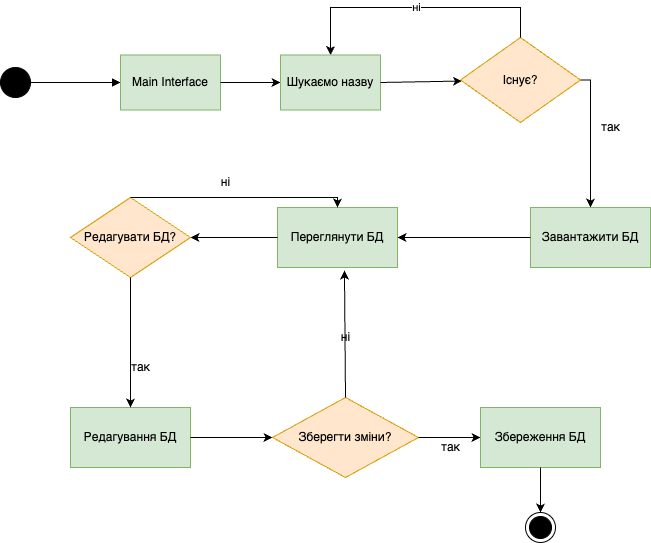

The diagram above was exported from draw.io. Its source (the exported page's mxGraphModel, read from the mxfile embedded in the PNG):
<mxGraphModel dx="954" dy="515" grid="1" gridSize="10" guides="1" tooltips="1" connect="1" arrows="1" fold="1" page="1" pageScale="1" pageWidth="827" pageHeight="1169" math="0" shadow="0">
  <root>
    <mxCell id="0" />
    <mxCell id="1" parent="0" />
    <mxCell id="GFow9ht1WhwQAfbBDsfP-1" value="" style="ellipse;fillColor=strokeColor;" parent="1" vertex="1">
      <mxGeometry x="110" y="300" width="30" height="30" as="geometry" />
    </mxCell>
    <mxCell id="GFow9ht1WhwQAfbBDsfP-2" value="" style="html=1;verticalAlign=bottom;labelBackgroundColor=none;endArrow=block;endFill=1;rounded=0;exitX=1;exitY=0.5;exitDx=0;exitDy=0;" parent="1" source="GFow9ht1WhwQAfbBDsfP-1" target="GFow9ht1WhwQAfbBDsfP-3" edge="1">
      <mxGeometry width="160" relative="1" as="geometry">
        <mxPoint x="330" y="470" as="sourcePoint" />
        <mxPoint x="230" y="315" as="targetPoint" />
      </mxGeometry>
    </mxCell>
    <mxCell id="GFow9ht1WhwQAfbBDsfP-3" value="Main Interface" style="rounded=0;whiteSpace=wrap;html=1;fillColor=#d5e8d4;strokeColor=#82b366;" parent="1" vertex="1">
      <mxGeometry x="230" y="287.5" width="100" height="55" as="geometry" />
    </mxCell>
    <mxCell id="GFow9ht1WhwQAfbBDsfP-4" value="" style="endArrow=classic;html=1;rounded=0;exitX=1;exitY=0.5;exitDx=0;exitDy=0;" parent="1" source="GFow9ht1WhwQAfbBDsfP-3" target="GFow9ht1WhwQAfbBDsfP-5" edge="1">
      <mxGeometry width="50" height="50" relative="1" as="geometry">
        <mxPoint x="390" y="490" as="sourcePoint" />
        <mxPoint x="380" y="315" as="targetPoint" />
      </mxGeometry>
    </mxCell>
    <mxCell id="GFow9ht1WhwQAfbBDsfP-5" value="Шукаємо назву" style="rounded=0;whiteSpace=wrap;html=1;fillColor=#d5e8d4;strokeColor=#82b366;" parent="1" vertex="1">
      <mxGeometry x="390" y="287.5" width="100" height="55" as="geometry" />
    </mxCell>
    <mxCell id="GFow9ht1WhwQAfbBDsfP-6" value="" style="endArrow=classic;html=1;rounded=0;exitX=1;exitY=0.5;exitDx=0;exitDy=0;" parent="1" source="GFow9ht1WhwQAfbBDsfP-5" target="GFow9ht1WhwQAfbBDsfP-7" edge="1">
      <mxGeometry width="50" height="50" relative="1" as="geometry">
        <mxPoint x="390" y="490" as="sourcePoint" />
        <mxPoint x="560" y="315" as="targetPoint" />
      </mxGeometry>
    </mxCell>
    <mxCell id="GFow9ht1WhwQAfbBDsfP-7" value="Існує?" style="rhombus;whiteSpace=wrap;html=1;fillColor=#ffe6cc;strokeColor=#d79b00;" parent="1" vertex="1">
      <mxGeometry x="570" y="270" width="120" height="85" as="geometry" />
    </mxCell>
    <mxCell id="GFow9ht1WhwQAfbBDsfP-8" value="ні" style="endArrow=classic;html=1;rounded=0;exitX=0.5;exitY=0;exitDx=0;exitDy=0;entryX=0.5;entryY=0;entryDx=0;entryDy=0;edgeStyle=orthogonalEdgeStyle;" parent="1" source="GFow9ht1WhwQAfbBDsfP-7" target="GFow9ht1WhwQAfbBDsfP-5" edge="1">
      <mxGeometry width="50" height="50" relative="1" as="geometry">
        <mxPoint x="390" y="490" as="sourcePoint" />
        <mxPoint x="440" y="440" as="targetPoint" />
        <Array as="points">
          <mxPoint x="630" y="240" />
          <mxPoint x="440" y="240" />
        </Array>
      </mxGeometry>
    </mxCell>
    <mxCell id="GFow9ht1WhwQAfbBDsfP-9" value="" style="endArrow=classic;html=1;rounded=0;exitX=1;exitY=0.5;exitDx=0;exitDy=0;edgeStyle=orthogonalEdgeStyle;" parent="1" source="GFow9ht1WhwQAfbBDsfP-7" target="GFow9ht1WhwQAfbBDsfP-10" edge="1">
      <mxGeometry width="50" height="50" relative="1" as="geometry">
        <mxPoint x="390" y="490" as="sourcePoint" />
        <mxPoint x="690" y="440" as="targetPoint" />
      </mxGeometry>
    </mxCell>
    <mxCell id="GFow9ht1WhwQAfbBDsfP-10" value="Завантажити БД" style="rounded=0;whiteSpace=wrap;html=1;fillColor=#d5e8d4;strokeColor=#82b366;" parent="1" vertex="1">
      <mxGeometry x="640" y="440" width="120" height="60" as="geometry" />
    </mxCell>
    <mxCell id="GFow9ht1WhwQAfbBDsfP-11" value="так" style="text;html=1;align=center;verticalAlign=middle;resizable=0;points=[];autosize=1;strokeColor=none;fillColor=none;" parent="1" vertex="1">
      <mxGeometry x="700" y="345" width="40" height="30" as="geometry" />
    </mxCell>
    <mxCell id="GFow9ht1WhwQAfbBDsfP-12" value="" style="endArrow=classic;html=1;rounded=0;exitX=0;exitY=0.5;exitDx=0;exitDy=0;" parent="1" source="GFow9ht1WhwQAfbBDsfP-10" target="GFow9ht1WhwQAfbBDsfP-13" edge="1">
      <mxGeometry width="50" height="50" relative="1" as="geometry">
        <mxPoint x="390" y="490" as="sourcePoint" />
        <mxPoint x="500" y="440" as="targetPoint" />
      </mxGeometry>
    </mxCell>
    <mxCell id="GFow9ht1WhwQAfbBDsfP-13" value="Переглянути БД" style="rounded=0;whiteSpace=wrap;html=1;fillColor=#d5e8d4;strokeColor=#82b366;" parent="1" vertex="1">
      <mxGeometry x="387" y="440" width="120" height="60" as="geometry" />
    </mxCell>
    <mxCell id="GFow9ht1WhwQAfbBDsfP-14" value="" style="endArrow=classic;html=1;rounded=0;exitX=0;exitY=0.5;exitDx=0;exitDy=0;entryX=1;entryY=0.5;entryDx=0;entryDy=0;edgeStyle=orthogonalEdgeStyle;" parent="1" source="GFow9ht1WhwQAfbBDsfP-13" target="GFow9ht1WhwQAfbBDsfP-16" edge="1">
      <mxGeometry width="50" height="50" relative="1" as="geometry">
        <mxPoint x="390" y="490" as="sourcePoint" />
        <mxPoint x="310" y="440" as="targetPoint" />
      </mxGeometry>
    </mxCell>
    <mxCell id="GFow9ht1WhwQAfbBDsfP-16" value="Редагувати БД?" style="rhombus;whiteSpace=wrap;html=1;fillColor=#ffe6cc;strokeColor=#d79b00;" parent="1" vertex="1">
      <mxGeometry x="180" y="430" width="120" height="80" as="geometry" />
    </mxCell>
    <mxCell id="GFow9ht1WhwQAfbBDsfP-17" value="" style="endArrow=classic;html=1;rounded=0;exitX=0.5;exitY=0;exitDx=0;exitDy=0;entryX=0.5;entryY=0;entryDx=0;entryDy=0;edgeStyle=orthogonalEdgeStyle;" parent="1" source="GFow9ht1WhwQAfbBDsfP-16" target="GFow9ht1WhwQAfbBDsfP-13" edge="1">
      <mxGeometry width="50" height="50" relative="1" as="geometry">
        <mxPoint x="390" y="490" as="sourcePoint" />
        <mxPoint x="440" y="440" as="targetPoint" />
        <Array as="points">
          <mxPoint x="447" y="430" />
        </Array>
      </mxGeometry>
    </mxCell>
    <mxCell id="GFow9ht1WhwQAfbBDsfP-18" value="ні" style="text;html=1;align=center;verticalAlign=middle;resizable=0;points=[];autosize=1;strokeColor=none;fillColor=none;" parent="1" vertex="1">
      <mxGeometry x="320" y="400" width="30" height="30" as="geometry" />
    </mxCell>
    <mxCell id="GFow9ht1WhwQAfbBDsfP-19" value="Редагування БД" style="rounded=0;whiteSpace=wrap;html=1;fillColor=#d5e8d4;strokeColor=#82b366;" parent="1" vertex="1">
      <mxGeometry x="180" y="640" width="120" height="60" as="geometry" />
    </mxCell>
    <mxCell id="GFow9ht1WhwQAfbBDsfP-20" value="" style="endArrow=classic;html=1;rounded=0;exitX=0.5;exitY=1;exitDx=0;exitDy=0;entryX=0.5;entryY=0;entryDx=0;entryDy=0;" parent="1" source="GFow9ht1WhwQAfbBDsfP-16" target="GFow9ht1WhwQAfbBDsfP-19" edge="1">
      <mxGeometry width="50" height="50" relative="1" as="geometry">
        <mxPoint x="390" y="610" as="sourcePoint" />
        <mxPoint x="440" y="560" as="targetPoint" />
      </mxGeometry>
    </mxCell>
    <mxCell id="GFow9ht1WhwQAfbBDsfP-21" value="так" style="text;html=1;align=center;verticalAlign=middle;resizable=0;points=[];autosize=1;strokeColor=none;fillColor=none;" parent="1" vertex="1">
      <mxGeometry x="230" y="585" width="40" height="30" as="geometry" />
    </mxCell>
    <mxCell id="GFow9ht1WhwQAfbBDsfP-22" value="" style="endArrow=classic;html=1;rounded=0;exitX=1;exitY=0.5;exitDx=0;exitDy=0;" parent="1" source="GFow9ht1WhwQAfbBDsfP-19" target="GFow9ht1WhwQAfbBDsfP-23" edge="1">
      <mxGeometry width="50" height="50" relative="1" as="geometry">
        <mxPoint x="390" y="610" as="sourcePoint" />
        <mxPoint x="370" y="670" as="targetPoint" />
      </mxGeometry>
    </mxCell>
    <mxCell id="GFow9ht1WhwQAfbBDsfP-23" value="Зберегти зміни?" style="rhombus;whiteSpace=wrap;html=1;fillColor=#ffe6cc;strokeColor=#d79b00;" parent="1" vertex="1">
      <mxGeometry x="382" y="630" width="146" height="80" as="geometry" />
    </mxCell>
    <mxCell id="GFow9ht1WhwQAfbBDsfP-24" value="" style="endArrow=classic;html=1;rounded=0;exitX=0.5;exitY=0;exitDx=0;exitDy=0;entryX=0.558;entryY=1.05;entryDx=0;entryDy=0;entryPerimeter=0;" parent="1" source="GFow9ht1WhwQAfbBDsfP-23" target="GFow9ht1WhwQAfbBDsfP-13" edge="1">
      <mxGeometry width="50" height="50" relative="1" as="geometry">
        <mxPoint x="390" y="610" as="sourcePoint" />
        <mxPoint x="440" y="560" as="targetPoint" />
      </mxGeometry>
    </mxCell>
    <mxCell id="GFow9ht1WhwQAfbBDsfP-25" value="ні" style="text;html=1;align=center;verticalAlign=middle;resizable=0;points=[];autosize=1;strokeColor=none;fillColor=none;" parent="1" vertex="1">
      <mxGeometry x="440" y="555" width="30" height="30" as="geometry" />
    </mxCell>
    <mxCell id="GFow9ht1WhwQAfbBDsfP-26" value="" style="endArrow=classic;html=1;rounded=0;exitX=1;exitY=0.5;exitDx=0;exitDy=0;" parent="1" source="GFow9ht1WhwQAfbBDsfP-23" target="GFow9ht1WhwQAfbBDsfP-27" edge="1">
      <mxGeometry width="50" height="50" relative="1" as="geometry">
        <mxPoint x="390" y="610" as="sourcePoint" />
        <mxPoint x="610" y="670" as="targetPoint" />
      </mxGeometry>
    </mxCell>
    <mxCell id="GFow9ht1WhwQAfbBDsfP-27" value="Збереження БД" style="rounded=0;whiteSpace=wrap;html=1;fillColor=#d5e8d4;strokeColor=#82b366;" parent="1" vertex="1">
      <mxGeometry x="590" y="640" width="120" height="60" as="geometry" />
    </mxCell>
    <mxCell id="GFow9ht1WhwQAfbBDsfP-28" value="так" style="text;html=1;align=center;verticalAlign=middle;resizable=0;points=[];autosize=1;strokeColor=none;fillColor=none;" parent="1" vertex="1">
      <mxGeometry x="540" y="665" width="40" height="30" as="geometry" />
    </mxCell>
    <mxCell id="GFow9ht1WhwQAfbBDsfP-29" value="" style="endArrow=classic;html=1;rounded=0;exitX=0.5;exitY=1;exitDx=0;exitDy=0;" parent="1" source="GFow9ht1WhwQAfbBDsfP-27" target="GFow9ht1WhwQAfbBDsfP-30" edge="1">
      <mxGeometry width="50" height="50" relative="1" as="geometry">
        <mxPoint x="390" y="610" as="sourcePoint" />
        <mxPoint x="650" y="760" as="targetPoint" />
      </mxGeometry>
    </mxCell>
    <mxCell id="GFow9ht1WhwQAfbBDsfP-30" value="" style="ellipse;html=1;shape=endState;fillColor=strokeColor;" parent="1" vertex="1">
      <mxGeometry x="635" y="745" width="30" height="30" as="geometry" />
    </mxCell>
  </root>
</mxGraphModel>